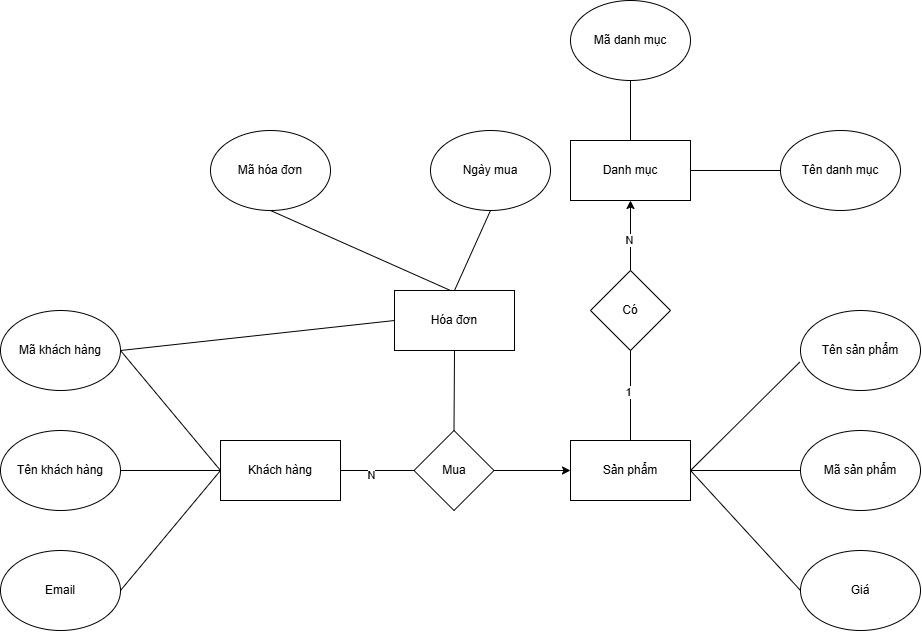

The diagram above was exported from draw.io. Its source (the exported page's mxGraphModel, read from the mxfile embedded in the PNG):
<mxGraphModel dx="1961" dy="1806" grid="1" gridSize="10" guides="1" tooltips="1" connect="1" arrows="1" fold="1" page="1" pageScale="1" pageWidth="827" pageHeight="1169" math="0" shadow="0">
  <root>
    <mxCell id="0" />
    <mxCell id="1" parent="0" />
    <mxCell id="M1vU6BzDhsq1BJ8uHWSr-1" value="Danh mục" style="rounded=0;whiteSpace=wrap;html=1;" vertex="1" parent="1">
      <mxGeometry x="530" y="110" width="120" height="60" as="geometry" />
    </mxCell>
    <mxCell id="M1vU6BzDhsq1BJ8uHWSr-2" value="Tên danh mục" style="ellipse;whiteSpace=wrap;html=1;" vertex="1" parent="1">
      <mxGeometry x="740" y="100" width="120" height="80" as="geometry" />
    </mxCell>
    <mxCell id="M1vU6BzDhsq1BJ8uHWSr-3" value="Mã danh mục" style="ellipse;whiteSpace=wrap;html=1;" vertex="1" parent="1">
      <mxGeometry x="530" y="-30" width="120" height="80" as="geometry" />
    </mxCell>
    <mxCell id="M1vU6BzDhsq1BJ8uHWSr-4" value="" style="endArrow=none;html=1;rounded=0;entryX=0.5;entryY=1;entryDx=0;entryDy=0;exitX=0.5;exitY=0;exitDx=0;exitDy=0;" edge="1" parent="1" source="M1vU6BzDhsq1BJ8uHWSr-1" target="M1vU6BzDhsq1BJ8uHWSr-3">
      <mxGeometry width="50" height="50" relative="1" as="geometry">
        <mxPoint x="440" y="280" as="sourcePoint" />
        <mxPoint x="490" y="230" as="targetPoint" />
      </mxGeometry>
    </mxCell>
    <mxCell id="M1vU6BzDhsq1BJ8uHWSr-5" value="" style="endArrow=none;html=1;rounded=0;entryX=0;entryY=0.5;entryDx=0;entryDy=0;exitX=1;exitY=0.5;exitDx=0;exitDy=0;" edge="1" parent="1" source="M1vU6BzDhsq1BJ8uHWSr-1" target="M1vU6BzDhsq1BJ8uHWSr-2">
      <mxGeometry width="50" height="50" relative="1" as="geometry">
        <mxPoint x="440" y="280" as="sourcePoint" />
        <mxPoint x="490" y="230" as="targetPoint" />
      </mxGeometry>
    </mxCell>
    <mxCell id="M1vU6BzDhsq1BJ8uHWSr-13" value="" style="edgeStyle=orthogonalEdgeStyle;rounded=0;orthogonalLoop=1;jettySize=auto;html=1;" edge="1" parent="1" source="M1vU6BzDhsq1BJ8uHWSr-6" target="M1vU6BzDhsq1BJ8uHWSr-1">
      <mxGeometry relative="1" as="geometry" />
    </mxCell>
    <mxCell id="M1vU6BzDhsq1BJ8uHWSr-16" value="N" style="edgeLabel;html=1;align=center;verticalAlign=middle;resizable=0;points=[];" vertex="1" connectable="0" parent="M1vU6BzDhsq1BJ8uHWSr-13">
      <mxGeometry x="-0.1211" y="2" relative="1" as="geometry">
        <mxPoint y="1" as="offset" />
      </mxGeometry>
    </mxCell>
    <mxCell id="M1vU6BzDhsq1BJ8uHWSr-6" value="Có" style="rhombus;whiteSpace=wrap;html=1;rounded=0;" vertex="1" parent="1">
      <mxGeometry x="550" y="240" width="80" height="80" as="geometry" />
    </mxCell>
    <mxCell id="M1vU6BzDhsq1BJ8uHWSr-9" value="Sản phẩm" style="whiteSpace=wrap;html=1;rounded=0;" vertex="1" parent="1">
      <mxGeometry x="530" y="410" width="120" height="60" as="geometry" />
    </mxCell>
    <mxCell id="M1vU6BzDhsq1BJ8uHWSr-14" value="" style="endArrow=none;html=1;rounded=0;entryX=0.5;entryY=1;entryDx=0;entryDy=0;exitX=0.5;exitY=0;exitDx=0;exitDy=0;" edge="1" parent="1" source="M1vU6BzDhsq1BJ8uHWSr-9" target="M1vU6BzDhsq1BJ8uHWSr-6">
      <mxGeometry width="50" height="50" relative="1" as="geometry">
        <mxPoint x="280" y="460" as="sourcePoint" />
        <mxPoint x="330" y="410" as="targetPoint" />
      </mxGeometry>
    </mxCell>
    <mxCell id="M1vU6BzDhsq1BJ8uHWSr-15" value="1" style="edgeLabel;html=1;align=center;verticalAlign=middle;resizable=0;points=[];" vertex="1" connectable="0" parent="M1vU6BzDhsq1BJ8uHWSr-14">
      <mxGeometry x="0.0963" y="3" relative="1" as="geometry">
        <mxPoint y="1" as="offset" />
      </mxGeometry>
    </mxCell>
    <mxCell id="M1vU6BzDhsq1BJ8uHWSr-17" value="Tên sản phẩm" style="ellipse;whiteSpace=wrap;html=1;" vertex="1" parent="1">
      <mxGeometry x="760" y="280" width="120" height="80" as="geometry" />
    </mxCell>
    <mxCell id="M1vU6BzDhsq1BJ8uHWSr-18" value="Mã sản phẩm" style="ellipse;whiteSpace=wrap;html=1;" vertex="1" parent="1">
      <mxGeometry x="760" y="400" width="120" height="80" as="geometry" />
    </mxCell>
    <mxCell id="M1vU6BzDhsq1BJ8uHWSr-19" value="" style="endArrow=none;html=1;rounded=0;entryX=-0.006;entryY=0.645;entryDx=0;entryDy=0;entryPerimeter=0;exitX=1;exitY=0.5;exitDx=0;exitDy=0;" edge="1" parent="1" source="M1vU6BzDhsq1BJ8uHWSr-9" target="M1vU6BzDhsq1BJ8uHWSr-17">
      <mxGeometry width="50" height="50" relative="1" as="geometry">
        <mxPoint x="440" y="280" as="sourcePoint" />
        <mxPoint x="490" y="230" as="targetPoint" />
      </mxGeometry>
    </mxCell>
    <mxCell id="M1vU6BzDhsq1BJ8uHWSr-20" value="" style="endArrow=none;html=1;rounded=0;entryX=0;entryY=0.5;entryDx=0;entryDy=0;exitX=1;exitY=0.5;exitDx=0;exitDy=0;" edge="1" parent="1" source="M1vU6BzDhsq1BJ8uHWSr-9" target="M1vU6BzDhsq1BJ8uHWSr-18">
      <mxGeometry width="50" height="50" relative="1" as="geometry">
        <mxPoint x="440" y="280" as="sourcePoint" />
        <mxPoint x="490" y="230" as="targetPoint" />
      </mxGeometry>
    </mxCell>
    <mxCell id="M1vU6BzDhsq1BJ8uHWSr-21" value="Giá" style="ellipse;whiteSpace=wrap;html=1;" vertex="1" parent="1">
      <mxGeometry x="760" y="520" width="120" height="80" as="geometry" />
    </mxCell>
    <mxCell id="M1vU6BzDhsq1BJ8uHWSr-22" value="" style="endArrow=none;html=1;rounded=0;entryX=0;entryY=0.5;entryDx=0;entryDy=0;exitX=1;exitY=0.5;exitDx=0;exitDy=0;" edge="1" parent="1" source="M1vU6BzDhsq1BJ8uHWSr-9" target="M1vU6BzDhsq1BJ8uHWSr-21">
      <mxGeometry width="50" height="50" relative="1" as="geometry">
        <mxPoint x="440" y="420" as="sourcePoint" />
        <mxPoint x="490" y="370" as="targetPoint" />
      </mxGeometry>
    </mxCell>
    <mxCell id="M1vU6BzDhsq1BJ8uHWSr-23" value="Khách hàng" style="rounded=0;whiteSpace=wrap;html=1;" vertex="1" parent="1">
      <mxGeometry x="180" y="410" width="120" height="60" as="geometry" />
    </mxCell>
    <mxCell id="M1vU6BzDhsq1BJ8uHWSr-26" value="" style="edgeStyle=orthogonalEdgeStyle;rounded=0;orthogonalLoop=1;jettySize=auto;html=1;" edge="1" parent="1" source="M1vU6BzDhsq1BJ8uHWSr-24" target="M1vU6BzDhsq1BJ8uHWSr-9">
      <mxGeometry relative="1" as="geometry" />
    </mxCell>
    <mxCell id="M1vU6BzDhsq1BJ8uHWSr-24" value="Mua" style="rhombus;whiteSpace=wrap;html=1;" vertex="1" parent="1">
      <mxGeometry x="373.5" y="400" width="80" height="80" as="geometry" />
    </mxCell>
    <mxCell id="M1vU6BzDhsq1BJ8uHWSr-25" value="" style="endArrow=none;html=1;rounded=0;exitX=1;exitY=0.5;exitDx=0;exitDy=0;" edge="1" parent="1" source="M1vU6BzDhsq1BJ8uHWSr-23" target="M1vU6BzDhsq1BJ8uHWSr-24">
      <mxGeometry width="50" height="50" relative="1" as="geometry">
        <mxPoint x="440" y="420" as="sourcePoint" />
        <mxPoint x="490" y="370" as="targetPoint" />
      </mxGeometry>
    </mxCell>
    <mxCell id="M1vU6BzDhsq1BJ8uHWSr-27" value="N" style="edgeLabel;html=1;align=center;verticalAlign=middle;resizable=0;points=[];" vertex="1" connectable="0" parent="M1vU6BzDhsq1BJ8uHWSr-25">
      <mxGeometry x="-0.1889" y="-4" relative="1" as="geometry">
        <mxPoint as="offset" />
      </mxGeometry>
    </mxCell>
    <mxCell id="M1vU6BzDhsq1BJ8uHWSr-28" value="Mã khách hàng" style="ellipse;whiteSpace=wrap;html=1;" vertex="1" parent="1">
      <mxGeometry x="-40" y="280" width="120" height="80" as="geometry" />
    </mxCell>
    <mxCell id="M1vU6BzDhsq1BJ8uHWSr-29" value="Tên khách hàng" style="ellipse;whiteSpace=wrap;html=1;" vertex="1" parent="1">
      <mxGeometry x="-40" y="400" width="120" height="80" as="geometry" />
    </mxCell>
    <mxCell id="M1vU6BzDhsq1BJ8uHWSr-30" value="Email" style="ellipse;whiteSpace=wrap;html=1;" vertex="1" parent="1">
      <mxGeometry x="-40" y="520" width="120" height="80" as="geometry" />
    </mxCell>
    <mxCell id="M1vU6BzDhsq1BJ8uHWSr-31" value="" style="endArrow=none;html=1;rounded=0;entryX=1;entryY=0.5;entryDx=0;entryDy=0;exitX=0;exitY=0.5;exitDx=0;exitDy=0;" edge="1" parent="1" source="M1vU6BzDhsq1BJ8uHWSr-23" target="M1vU6BzDhsq1BJ8uHWSr-28">
      <mxGeometry width="50" height="50" relative="1" as="geometry">
        <mxPoint x="440" y="420" as="sourcePoint" />
        <mxPoint x="490" y="370" as="targetPoint" />
      </mxGeometry>
    </mxCell>
    <mxCell id="M1vU6BzDhsq1BJ8uHWSr-32" value="" style="endArrow=none;html=1;rounded=0;entryX=1;entryY=0.5;entryDx=0;entryDy=0;exitX=0;exitY=0.5;exitDx=0;exitDy=0;" edge="1" parent="1" source="M1vU6BzDhsq1BJ8uHWSr-23" target="M1vU6BzDhsq1BJ8uHWSr-29">
      <mxGeometry width="50" height="50" relative="1" as="geometry">
        <mxPoint x="440" y="420" as="sourcePoint" />
        <mxPoint x="490" y="370" as="targetPoint" />
      </mxGeometry>
    </mxCell>
    <mxCell id="M1vU6BzDhsq1BJ8uHWSr-33" value="" style="endArrow=none;html=1;rounded=0;entryX=1;entryY=0.5;entryDx=0;entryDy=0;" edge="1" parent="1" target="M1vU6BzDhsq1BJ8uHWSr-30">
      <mxGeometry width="50" height="50" relative="1" as="geometry">
        <mxPoint x="180" y="440" as="sourcePoint" />
        <mxPoint x="490" y="370" as="targetPoint" />
      </mxGeometry>
    </mxCell>
    <mxCell id="M1vU6BzDhsq1BJ8uHWSr-34" value="Hóa đơn" style="whiteSpace=wrap;html=1;" vertex="1" parent="1">
      <mxGeometry x="354" y="260" width="120" height="60" as="geometry" />
    </mxCell>
    <mxCell id="M1vU6BzDhsq1BJ8uHWSr-37" value="" style="endArrow=none;html=1;rounded=0;entryX=0.5;entryY=1;entryDx=0;entryDy=0;exitX=0.5;exitY=0;exitDx=0;exitDy=0;" edge="1" parent="1" source="M1vU6BzDhsq1BJ8uHWSr-24" target="M1vU6BzDhsq1BJ8uHWSr-34">
      <mxGeometry width="50" height="50" relative="1" as="geometry">
        <mxPoint x="440" y="420" as="sourcePoint" />
        <mxPoint x="490" y="370" as="targetPoint" />
      </mxGeometry>
    </mxCell>
    <mxCell id="M1vU6BzDhsq1BJ8uHWSr-38" value="Mã hóa đơn" style="ellipse;whiteSpace=wrap;html=1;" vertex="1" parent="1">
      <mxGeometry x="170" y="100" width="120" height="80" as="geometry" />
    </mxCell>
    <mxCell id="M1vU6BzDhsq1BJ8uHWSr-39" value="Ngày mua" style="ellipse;whiteSpace=wrap;html=1;" vertex="1" parent="1">
      <mxGeometry x="390" y="100" width="120" height="80" as="geometry" />
    </mxCell>
    <mxCell id="M1vU6BzDhsq1BJ8uHWSr-40" value="" style="endArrow=none;html=1;rounded=0;entryX=0.5;entryY=1;entryDx=0;entryDy=0;exitX=0.5;exitY=0;exitDx=0;exitDy=0;" edge="1" parent="1" source="M1vU6BzDhsq1BJ8uHWSr-34" target="M1vU6BzDhsq1BJ8uHWSr-39">
      <mxGeometry width="50" height="50" relative="1" as="geometry">
        <mxPoint x="440" y="280" as="sourcePoint" />
        <mxPoint x="490" y="230" as="targetPoint" />
      </mxGeometry>
    </mxCell>
    <mxCell id="M1vU6BzDhsq1BJ8uHWSr-41" value="" style="endArrow=none;html=1;rounded=0;entryX=0.5;entryY=1;entryDx=0;entryDy=0;" edge="1" parent="1" target="M1vU6BzDhsq1BJ8uHWSr-38">
      <mxGeometry width="50" height="50" relative="1" as="geometry">
        <mxPoint x="410" y="260" as="sourcePoint" />
        <mxPoint x="490" y="230" as="targetPoint" />
      </mxGeometry>
    </mxCell>
    <mxCell id="M1vU6BzDhsq1BJ8uHWSr-42" value="" style="endArrow=none;html=1;rounded=0;entryX=1;entryY=0.5;entryDx=0;entryDy=0;exitX=0;exitY=0.5;exitDx=0;exitDy=0;" edge="1" parent="1" source="M1vU6BzDhsq1BJ8uHWSr-34" target="M1vU6BzDhsq1BJ8uHWSr-28">
      <mxGeometry width="50" height="50" relative="1" as="geometry">
        <mxPoint x="440" y="280" as="sourcePoint" />
        <mxPoint x="490" y="230" as="targetPoint" />
      </mxGeometry>
    </mxCell>
  </root>
</mxGraphModel>